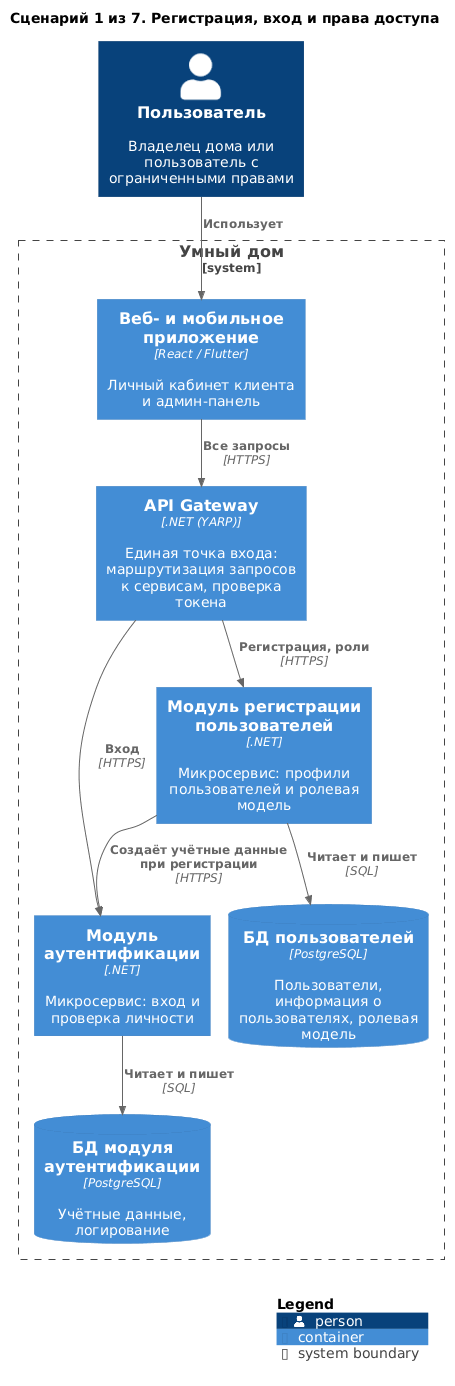

The diagram above was rendered by PlantUML. Its source (embedded in the PNG):
@startuml 01-registration-and-access
!include <C4/C4_Container>

title Сценарий 1 из 7. Регистрация, вход и права доступа

Person(user, "Пользователь", "Владелец дома или пользователь с ограниченными правами")

System_Boundary(Warmhouse, "Умный дом") {
    Container(apps, "Веб- и мобильное приложение", "React / Flutter", "Личный кабинет клиента и админ-панель")
    Container(Gateway, "API Gateway", ".NET (YARP)", "Единая точка входа: маршрутизация запросов к сервисам, проверка токена")
    Container(Authentication, "Модуль аутентификации", ".NET", "Микросервис: вход и проверка личности")
    Container(Users, "Модуль регистрации пользователей", ".NET", "Микросервис: профили пользователей и ролевая модель")
    ContainerDb(dbUsers, "БД пользователей", "PostgreSQL", "Пользователи, информация о пользователях, ролевая модель")
    ContainerDb(dbAuth, "БД модуля аутентификации", "PostgreSQL", "Учётные данные, логирование")
}


Rel(user, apps, "Использует")
Rel(apps, Gateway, "Все запросы", "HTTPS")
Rel(Gateway, Authentication, "Вход", "HTTPS")
Rel(Gateway, Users, "Регистрация, роли", "HTTPS")
Rel(Users, Authentication, "Создаёт учётные данные при регистрации", "HTTPS")

Rel(Users, dbUsers, "Читает и пишет", "SQL")
Rel(Authentication, dbAuth, "Читает и пишет", "SQL")

SHOW_LEGEND()
@enduml